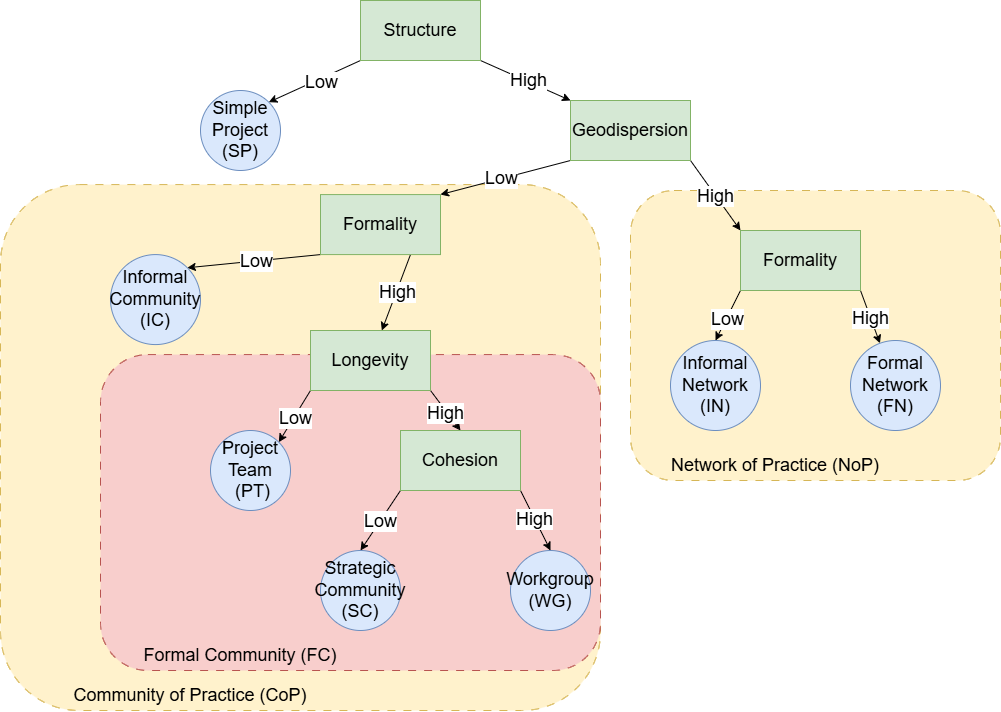

The diagram above was exported from draw.io. Its source (the exported page's mxGraphModel, read from the mxfile embedded in the PNG):
<mxGraphModel dx="1577" dy="1017" grid="1" gridSize="10" guides="1" tooltips="1" connect="1" arrows="1" fold="1" page="1" pageScale="1" pageWidth="827" pageHeight="1169" math="0" shadow="0" adaptiveColors="none">
  <root>
    <mxCell id="0" />
    <mxCell id="1" parent="0" />
    <mxCell id="q48Q-Wip0Fbu4SfRenht-48" parent="1" style="rounded=1;whiteSpace=wrap;html=1;dashed=1;dashPattern=8 8;fillColor=#fff2cc;strokeColor=#d6b656;movable=1;resizable=1;rotatable=1;deletable=1;editable=1;locked=0;connectable=1;" value="" vertex="1">
      <mxGeometry height="290" width="370" x="870" y="330" as="geometry" />
    </mxCell>
    <mxCell id="q48Q-Wip0Fbu4SfRenht-35" parent="1" style="rounded=1;whiteSpace=wrap;html=1;dashed=1;dashPattern=8 8;fillColor=#fff2cc;strokeColor=#d6b656;movable=1;resizable=1;rotatable=1;deletable=1;editable=1;locked=0;connectable=1;" value="" vertex="1">
      <mxGeometry height="525.92" width="600" x="240" y="324.08" as="geometry" />
    </mxCell>
    <mxCell id="q48Q-Wip0Fbu4SfRenht-37" edge="1" parent="1" source="q48Q-Wip0Fbu4SfRenht-1" style="rounded=0;orthogonalLoop=1;jettySize=auto;html=1;exitX=1;exitY=1;exitDx=0;exitDy=0;entryX=0;entryY=0;entryDx=0;entryDy=0;movable=1;resizable=1;rotatable=1;deletable=1;editable=1;locked=0;connectable=1;" target="q48Q-Wip0Fbu4SfRenht-9">
      <mxGeometry relative="1" as="geometry" />
    </mxCell>
    <mxCell id="q48Q-Wip0Fbu4SfRenht-38" connectable="0" parent="q48Q-Wip0Fbu4SfRenht-37" style="edgeLabel;html=1;align=center;verticalAlign=middle;resizable=1;points=[];movable=1;rotatable=1;deletable=1;editable=1;locked=0;connectable=1;" value="&lt;font style=&quot;font-size: 18px;&quot;&gt;High&lt;/font&gt;" vertex="1">
      <mxGeometry relative="1" x="0.0059" y="1" as="geometry">
        <mxPoint x="1" as="offset" />
      </mxGeometry>
    </mxCell>
    <mxCell id="q48Q-Wip0Fbu4SfRenht-65" edge="1" parent="1" source="q48Q-Wip0Fbu4SfRenht-1" style="rounded=0;orthogonalLoop=1;jettySize=auto;html=1;exitX=0;exitY=1;exitDx=0;exitDy=0;entryX=1;entryY=0;entryDx=0;entryDy=0;movable=1;resizable=1;rotatable=1;deletable=1;editable=1;locked=0;connectable=1;" target="q48Q-Wip0Fbu4SfRenht-64">
      <mxGeometry relative="1" as="geometry" />
    </mxCell>
    <mxCell id="q48Q-Wip0Fbu4SfRenht-66" connectable="0" parent="q48Q-Wip0Fbu4SfRenht-65" style="edgeLabel;html=1;align=center;verticalAlign=middle;resizable=1;points=[];movable=1;rotatable=1;deletable=1;editable=1;locked=0;connectable=1;" value="&lt;font style=&quot;font-size: 18px;&quot;&gt;Low&lt;/font&gt;" vertex="1">
      <mxGeometry relative="1" x="-0.107" y="3" as="geometry">
        <mxPoint as="offset" />
      </mxGeometry>
    </mxCell>
    <mxCell id="q48Q-Wip0Fbu4SfRenht-1" parent="1" style="rounded=0;whiteSpace=wrap;html=1;fillColor=#d5e8d4;strokeColor=#82b366;movable=1;resizable=1;rotatable=1;deletable=1;editable=1;locked=0;connectable=1;" value="&lt;font style=&quot;font-size: 18px;&quot;&gt;Structure&lt;/font&gt;" vertex="1">
      <mxGeometry height="60" width="120" x="600" y="140" as="geometry" />
    </mxCell>
    <mxCell id="q48Q-Wip0Fbu4SfRenht-40" edge="1" parent="1" source="q48Q-Wip0Fbu4SfRenht-9" style="rounded=0;orthogonalLoop=1;jettySize=auto;html=1;exitX=1;exitY=1;exitDx=0;exitDy=0;entryX=0;entryY=0;entryDx=0;entryDy=0;movable=1;resizable=1;rotatable=1;deletable=1;editable=1;locked=0;connectable=1;" target="q48Q-Wip0Fbu4SfRenht-39">
      <mxGeometry relative="1" as="geometry" />
    </mxCell>
    <mxCell id="q48Q-Wip0Fbu4SfRenht-41" connectable="0" parent="q48Q-Wip0Fbu4SfRenht-40" style="edgeLabel;html=1;align=center;verticalAlign=middle;resizable=1;points=[];movable=1;rotatable=1;deletable=1;editable=1;locked=0;connectable=1;" value="&lt;font style=&quot;font-size: 18px;&quot;&gt;High&lt;/font&gt;" vertex="1">
      <mxGeometry relative="1" x="0.0171" as="geometry">
        <mxPoint x="-1" as="offset" />
      </mxGeometry>
    </mxCell>
    <mxCell id="q48Q-Wip0Fbu4SfRenht-62" edge="1" parent="1" source="q48Q-Wip0Fbu4SfRenht-9" style="rounded=0;orthogonalLoop=1;jettySize=auto;html=1;exitX=0;exitY=1;exitDx=0;exitDy=0;entryX=1;entryY=0;entryDx=0;entryDy=0;movable=1;resizable=1;rotatable=1;deletable=1;editable=1;locked=0;connectable=1;" target="q48Q-Wip0Fbu4SfRenht-52">
      <mxGeometry relative="1" as="geometry" />
    </mxCell>
    <mxCell id="q48Q-Wip0Fbu4SfRenht-63" connectable="0" parent="q48Q-Wip0Fbu4SfRenht-62" style="edgeLabel;html=1;align=center;verticalAlign=middle;resizable=1;points=[];movable=1;rotatable=1;deletable=1;editable=1;locked=0;connectable=1;" value="&lt;font style=&quot;font-size: 18px;&quot;&gt;Low&lt;/font&gt;" vertex="1">
      <mxGeometry relative="1" x="0.0578" y="-1" as="geometry">
        <mxPoint as="offset" />
      </mxGeometry>
    </mxCell>
    <mxCell id="q48Q-Wip0Fbu4SfRenht-68" parent="1" style="rounded=1;whiteSpace=wrap;html=1;dashed=1;dashPattern=8 8;fillColor=#f8cecc;strokeColor=#b85450;movable=1;resizable=1;rotatable=1;deletable=1;editable=1;locked=0;connectable=1;" value="" vertex="1">
      <mxGeometry height="315.92" width="500" x="340" y="494.08" as="geometry" />
    </mxCell>
    <mxCell id="q48Q-Wip0Fbu4SfRenht-9" parent="1" style="rounded=0;whiteSpace=wrap;html=1;fillColor=#d5e8d4;strokeColor=#82b366;movable=1;resizable=1;rotatable=1;deletable=1;editable=1;locked=0;connectable=1;" value="&lt;font style=&quot;font-size: 18px;&quot;&gt;Geodispersion&lt;/font&gt;" vertex="1">
      <mxGeometry height="60" width="120" x="810" y="240" as="geometry" />
    </mxCell>
    <mxCell id="q48Q-Wip0Fbu4SfRenht-22" edge="1" parent="1" source="q48Q-Wip0Fbu4SfRenht-13" style="rounded=0;orthogonalLoop=1;jettySize=auto;html=1;exitX=0;exitY=1;exitDx=0;exitDy=0;entryX=1;entryY=0;entryDx=0;entryDy=0;movable=1;resizable=1;rotatable=1;deletable=1;editable=1;locked=0;connectable=1;" target="q48Q-Wip0Fbu4SfRenht-21">
      <mxGeometry relative="1" as="geometry" />
    </mxCell>
    <mxCell id="q48Q-Wip0Fbu4SfRenht-23" connectable="0" parent="q48Q-Wip0Fbu4SfRenht-22" style="edgeLabel;html=1;align=center;verticalAlign=middle;resizable=1;points=[];movable=1;rotatable=1;deletable=1;editable=1;locked=0;connectable=1;" value="&lt;font style=&quot;font-size: 18px;&quot;&gt;Low&lt;/font&gt;" vertex="1">
      <mxGeometry relative="1" x="0.0267" y="1" as="geometry">
        <mxPoint as="offset" />
      </mxGeometry>
    </mxCell>
    <mxCell id="q48Q-Wip0Fbu4SfRenht-25" edge="1" parent="1" source="q48Q-Wip0Fbu4SfRenht-13" style="rounded=0;orthogonalLoop=1;jettySize=auto;html=1;exitX=1;exitY=1;exitDx=0;exitDy=0;entryX=0.5;entryY=0;entryDx=0;entryDy=0;movable=1;resizable=1;rotatable=1;deletable=1;editable=1;locked=0;connectable=1;" target="q48Q-Wip0Fbu4SfRenht-24">
      <mxGeometry relative="1" as="geometry" />
    </mxCell>
    <mxCell id="q48Q-Wip0Fbu4SfRenht-26" connectable="0" parent="q48Q-Wip0Fbu4SfRenht-25" style="edgeLabel;html=1;align=center;verticalAlign=middle;resizable=1;points=[];movable=1;rotatable=1;deletable=1;editable=1;locked=0;connectable=1;" value="&lt;div&gt;&lt;font style=&quot;font-size: 18px;&quot;&gt;High&lt;/font&gt;&lt;/div&gt;" vertex="1">
      <mxGeometry relative="1" x="0.055" y="-2" as="geometry">
        <mxPoint as="offset" />
      </mxGeometry>
    </mxCell>
    <mxCell id="q48Q-Wip0Fbu4SfRenht-13" parent="1" style="rounded=0;whiteSpace=wrap;html=1;fillColor=#d5e8d4;strokeColor=#82b366;movable=1;resizable=1;rotatable=1;deletable=1;editable=1;locked=0;connectable=1;" value="&lt;div&gt;&lt;font style=&quot;font-size: 18px;&quot;&gt;Longevity&lt;/font&gt;&lt;/div&gt;" vertex="1">
      <mxGeometry height="60" width="120" x="550" y="470.00000000000006" as="geometry" />
    </mxCell>
    <mxCell id="q48Q-Wip0Fbu4SfRenht-21" parent="1" style="ellipse;whiteSpace=wrap;html=1;aspect=fixed;fillColor=#dae8fc;strokeColor=#6c8ebf;movable=1;resizable=1;rotatable=1;deletable=1;editable=1;locked=0;connectable=1;" value="&lt;div&gt;&lt;font style=&quot;font-size: 18px;&quot;&gt;Project&lt;/font&gt;&lt;/div&gt;&lt;div&gt;&lt;font style=&quot;font-size: 18px;&quot;&gt;Team&lt;/font&gt;&lt;/div&gt;&lt;font style=&quot;font-size: 18px;&quot;&gt;&amp;nbsp;(PT)&lt;/font&gt;" vertex="1">
      <mxGeometry height="80" width="80" x="450" y="570" as="geometry" />
    </mxCell>
    <mxCell id="q48Q-Wip0Fbu4SfRenht-30" edge="1" parent="1" source="q48Q-Wip0Fbu4SfRenht-24" style="rounded=0;orthogonalLoop=1;jettySize=auto;html=1;exitX=1;exitY=1;exitDx=0;exitDy=0;entryX=0.5;entryY=0;entryDx=0;entryDy=0;movable=1;resizable=1;rotatable=1;deletable=1;editable=1;locked=0;connectable=1;" target="q48Q-Wip0Fbu4SfRenht-27">
      <mxGeometry relative="1" as="geometry" />
    </mxCell>
    <mxCell id="q48Q-Wip0Fbu4SfRenht-31" connectable="0" parent="q48Q-Wip0Fbu4SfRenht-30" style="edgeLabel;html=1;align=center;verticalAlign=middle;resizable=1;points=[];movable=1;rotatable=1;deletable=1;editable=1;locked=0;connectable=1;" value="&lt;font style=&quot;font-size: 18px;&quot;&gt;High&lt;/font&gt;" vertex="1">
      <mxGeometry relative="1" x="-0.0586" y="-1" as="geometry">
        <mxPoint y="-1" as="offset" />
      </mxGeometry>
    </mxCell>
    <mxCell id="q48Q-Wip0Fbu4SfRenht-33" edge="1" parent="1" source="q48Q-Wip0Fbu4SfRenht-24" style="rounded=0;orthogonalLoop=1;jettySize=auto;html=1;exitX=0;exitY=1;exitDx=0;exitDy=0;entryX=0.5;entryY=0;entryDx=0;entryDy=0;movable=1;resizable=1;rotatable=1;deletable=1;editable=1;locked=0;connectable=1;" target="q48Q-Wip0Fbu4SfRenht-32">
      <mxGeometry relative="1" as="geometry" />
    </mxCell>
    <mxCell id="q48Q-Wip0Fbu4SfRenht-34" connectable="0" parent="q48Q-Wip0Fbu4SfRenht-33" style="edgeLabel;html=1;align=center;verticalAlign=middle;resizable=1;points=[];movable=1;rotatable=1;deletable=1;editable=1;locked=0;connectable=1;" value="&lt;font style=&quot;font-size: 18px;&quot;&gt;Low&lt;/font&gt;" vertex="1">
      <mxGeometry relative="1" x="0.0165" y="-1" as="geometry">
        <mxPoint as="offset" />
      </mxGeometry>
    </mxCell>
    <mxCell id="q48Q-Wip0Fbu4SfRenht-24" parent="1" style="rounded=0;whiteSpace=wrap;html=1;fillColor=#d5e8d4;strokeColor=#82b366;movable=1;resizable=1;rotatable=1;deletable=1;editable=1;locked=0;connectable=1;" value="&lt;font style=&quot;font-size: 18px;&quot;&gt;Cohesion&lt;/font&gt;" vertex="1">
      <mxGeometry height="60" width="120" x="640" y="570" as="geometry" />
    </mxCell>
    <mxCell id="q48Q-Wip0Fbu4SfRenht-27" parent="1" style="ellipse;whiteSpace=wrap;html=1;aspect=fixed;fillColor=#dae8fc;strokeColor=#6c8ebf;movable=1;resizable=1;rotatable=1;deletable=1;editable=1;locked=0;connectable=1;" value="&lt;font style=&quot;font-size: 18px;&quot;&gt;Workgroup (WG)&lt;/font&gt;" vertex="1">
      <mxGeometry height="80" width="80" x="750" y="690" as="geometry" />
    </mxCell>
    <mxCell id="q48Q-Wip0Fbu4SfRenht-32" parent="1" style="ellipse;whiteSpace=wrap;html=1;aspect=fixed;fillColor=#dae8fc;strokeColor=#6c8ebf;movable=1;resizable=1;rotatable=1;deletable=1;editable=1;locked=0;connectable=1;" value="&lt;font style=&quot;font-size: 18px;&quot;&gt;Strategic Community (SC)&lt;/font&gt;" vertex="1">
      <mxGeometry height="80" width="80" x="560" y="690" as="geometry" />
    </mxCell>
    <mxCell id="q48Q-Wip0Fbu4SfRenht-36" parent="1" style="text;html=1;whiteSpace=wrap;strokeColor=none;fillColor=none;align=center;verticalAlign=middle;rounded=0;movable=1;resizable=1;rotatable=1;deletable=1;editable=1;locked=0;connectable=1;" value="&lt;font style=&quot;font-size: 18px;&quot;&gt;Community of Practice (CoP)&lt;/font&gt;" vertex="1">
      <mxGeometry height="30" width="240" x="310" y="820" as="geometry" />
    </mxCell>
    <mxCell id="q48Q-Wip0Fbu4SfRenht-43" edge="1" parent="1" source="q48Q-Wip0Fbu4SfRenht-39" style="rounded=0;orthogonalLoop=1;jettySize=auto;html=1;exitX=1;exitY=1;exitDx=0;exitDy=0;movable=1;resizable=1;rotatable=1;deletable=1;editable=1;locked=0;connectable=1;" target="q48Q-Wip0Fbu4SfRenht-42">
      <mxGeometry relative="1" as="geometry" />
    </mxCell>
    <mxCell id="q48Q-Wip0Fbu4SfRenht-44" connectable="0" parent="q48Q-Wip0Fbu4SfRenht-43" style="edgeLabel;html=1;align=center;verticalAlign=middle;resizable=1;points=[];movable=1;rotatable=1;deletable=1;editable=1;locked=0;connectable=1;" value="&lt;font style=&quot;font-size: 18px;&quot;&gt;High&lt;/font&gt;" vertex="1">
      <mxGeometry relative="1" x="-0.0136" y="-1" as="geometry">
        <mxPoint as="offset" />
      </mxGeometry>
    </mxCell>
    <mxCell id="q48Q-Wip0Fbu4SfRenht-46" edge="1" parent="1" source="q48Q-Wip0Fbu4SfRenht-39" style="rounded=0;orthogonalLoop=1;jettySize=auto;html=1;exitX=0;exitY=1;exitDx=0;exitDy=0;entryX=0.5;entryY=0;entryDx=0;entryDy=0;movable=1;resizable=1;rotatable=1;deletable=1;editable=1;locked=0;connectable=1;" target="q48Q-Wip0Fbu4SfRenht-45">
      <mxGeometry relative="1" as="geometry" />
    </mxCell>
    <mxCell id="q48Q-Wip0Fbu4SfRenht-47" connectable="0" parent="q48Q-Wip0Fbu4SfRenht-46" style="edgeLabel;html=1;align=center;verticalAlign=middle;resizable=1;points=[];movable=1;rotatable=1;deletable=1;editable=1;locked=0;connectable=1;" value="&lt;font style=&quot;font-size: 18px;&quot;&gt;Low&lt;/font&gt;" vertex="1">
      <mxGeometry relative="1" x="0.1132" as="geometry">
        <mxPoint as="offset" />
      </mxGeometry>
    </mxCell>
    <mxCell id="q48Q-Wip0Fbu4SfRenht-39" parent="1" style="rounded=0;whiteSpace=wrap;html=1;fillColor=#d5e8d4;strokeColor=#82b366;movable=1;resizable=1;rotatable=1;deletable=1;editable=1;locked=0;connectable=1;" value="&lt;font style=&quot;font-size: 18px;&quot;&gt;Formality&lt;/font&gt;" vertex="1">
      <mxGeometry height="60" width="120" x="980" y="370" as="geometry" />
    </mxCell>
    <mxCell id="q48Q-Wip0Fbu4SfRenht-42" parent="1" style="ellipse;whiteSpace=wrap;html=1;aspect=fixed;fillColor=#dae8fc;strokeColor=#6c8ebf;movable=1;resizable=1;rotatable=1;deletable=1;editable=1;locked=0;connectable=1;" value="&lt;font style=&quot;font-size: 18px;&quot;&gt;Formal Network (FN)&lt;/font&gt;" vertex="1">
      <mxGeometry height="90" width="90" x="1090" y="480" as="geometry" />
    </mxCell>
    <mxCell id="q48Q-Wip0Fbu4SfRenht-45" parent="1" style="ellipse;whiteSpace=wrap;html=1;aspect=fixed;fillColor=#dae8fc;strokeColor=#6c8ebf;movable=1;resizable=1;rotatable=1;deletable=1;editable=1;locked=0;connectable=1;" value="&lt;div&gt;&lt;font style=&quot;font-size: 18px;&quot;&gt;Informal Network (IN)&lt;/font&gt;&lt;/div&gt;" vertex="1">
      <mxGeometry height="90" width="90" x="910" y="480" as="geometry" />
    </mxCell>
    <mxCell id="q48Q-Wip0Fbu4SfRenht-49" parent="1" style="text;html=1;whiteSpace=wrap;strokeColor=none;fillColor=none;align=center;verticalAlign=middle;rounded=0;movable=1;resizable=1;rotatable=1;deletable=1;editable=1;locked=0;connectable=1;" value="&lt;font style=&quot;font-size: 18px;&quot;&gt;Network of Practice (NoP)&lt;/font&gt;" vertex="1">
      <mxGeometry height="30" width="230" x="900" y="590" as="geometry" />
    </mxCell>
    <mxCell id="q48Q-Wip0Fbu4SfRenht-56" edge="1" parent="1" source="q48Q-Wip0Fbu4SfRenht-52" style="rounded=0;orthogonalLoop=1;jettySize=auto;html=1;exitX=0;exitY=1;exitDx=0;exitDy=0;entryX=1;entryY=0;entryDx=0;entryDy=0;movable=1;resizable=1;rotatable=1;deletable=1;editable=1;locked=0;connectable=1;" target="q48Q-Wip0Fbu4SfRenht-55">
      <mxGeometry relative="1" as="geometry" />
    </mxCell>
    <mxCell id="q48Q-Wip0Fbu4SfRenht-57" connectable="0" parent="q48Q-Wip0Fbu4SfRenht-56" style="edgeLabel;html=1;align=center;verticalAlign=middle;resizable=1;points=[];movable=1;rotatable=1;deletable=1;editable=1;locked=0;connectable=1;" value="&lt;font style=&quot;font-size: 18px;&quot;&gt;Low&lt;/font&gt;" vertex="1">
      <mxGeometry relative="1" x="-0.0196" as="geometry">
        <mxPoint as="offset" />
      </mxGeometry>
    </mxCell>
    <mxCell id="q48Q-Wip0Fbu4SfRenht-60" edge="1" parent="1" source="q48Q-Wip0Fbu4SfRenht-52" style="rounded=0;orthogonalLoop=1;jettySize=auto;html=1;exitX=0.75;exitY=1;exitDx=0;exitDy=0;movable=1;resizable=1;rotatable=1;deletable=1;editable=1;locked=0;connectable=1;" target="q48Q-Wip0Fbu4SfRenht-13">
      <mxGeometry relative="1" as="geometry" />
    </mxCell>
    <mxCell id="q48Q-Wip0Fbu4SfRenht-61" connectable="0" parent="q48Q-Wip0Fbu4SfRenht-60" style="edgeLabel;html=1;align=center;verticalAlign=middle;resizable=1;points=[];movable=1;rotatable=1;deletable=1;editable=1;locked=0;connectable=1;" value="&lt;font style=&quot;font-size: 18px;&quot;&gt;High&lt;/font&gt;" vertex="1">
      <mxGeometry relative="1" x="-0.0019" as="geometry">
        <mxPoint as="offset" />
      </mxGeometry>
    </mxCell>
    <mxCell id="q48Q-Wip0Fbu4SfRenht-52" parent="1" style="rounded=0;whiteSpace=wrap;html=1;fillColor=#d5e8d4;strokeColor=#82b366;movable=1;resizable=1;rotatable=1;deletable=1;editable=1;locked=0;connectable=1;" value="&lt;font style=&quot;font-size: 18px;&quot;&gt;Formality&lt;/font&gt;" vertex="1">
      <mxGeometry height="60" width="120" x="560" y="334.08" as="geometry" />
    </mxCell>
    <mxCell id="q48Q-Wip0Fbu4SfRenht-55" parent="1" style="ellipse;whiteSpace=wrap;html=1;aspect=fixed;fillColor=#dae8fc;strokeColor=#6c8ebf;movable=1;resizable=1;rotatable=1;deletable=1;editable=1;locked=0;connectable=1;" value="&lt;font style=&quot;font-size: 18px;&quot;&gt;Informal Community (IC)&lt;/font&gt;" vertex="1">
      <mxGeometry height="90" width="90" x="350" y="394.08" as="geometry" />
    </mxCell>
    <mxCell id="q48Q-Wip0Fbu4SfRenht-64" parent="1" style="ellipse;whiteSpace=wrap;html=1;aspect=fixed;fillColor=#dae8fc;strokeColor=#6c8ebf;movable=1;resizable=1;rotatable=1;deletable=1;editable=1;locked=0;connectable=1;" value="&lt;font style=&quot;font-size: 18px;&quot;&gt;Simple Project (SP)&lt;/font&gt;" vertex="1">
      <mxGeometry height="80" width="80" x="440" y="230" as="geometry" />
    </mxCell>
    <mxCell id="q48Q-Wip0Fbu4SfRenht-69" parent="1" style="text;html=1;whiteSpace=wrap;strokeColor=none;fillColor=none;align=center;verticalAlign=middle;rounded=0;movable=1;resizable=1;rotatable=1;deletable=1;editable=1;locked=0;connectable=1;" value="&lt;font style=&quot;font-size: 18px;&quot;&gt;Formal Community (FC)&lt;/font&gt;" vertex="1">
      <mxGeometry height="30" width="200" x="380" y="780" as="geometry" />
    </mxCell>
  </root>
</mxGraphModel>